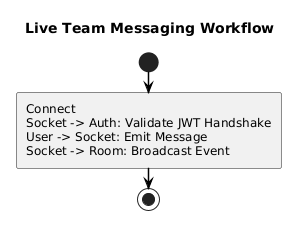

The diagram above was rendered by PlantUML. Its source (embedded in the PNG):
@startuml
skinparam monochrome true
skinparam shadowing false
skinparam defaultFontName Arial
skinparam roundcorner 4
skinparam BoxPadding 10
skinparam NodePadding 20
skinparam ParticipantPadding 20
skinparam UsecaseBorderThickness 1.5
skinparam RectangleBorderThickness 1.5
skinparam classAttributeIconSize 0
skinparam sequenceMessageAlign center
skinparam ArrowThickness 1.5
skinparam ArrowColor #000000
skinparam BackgroundColor #FFFFFF
skinparam linetype ortho

title Live Team Messaging Workflow
start
:Connect
Socket -> Auth: Validate JWT Handshake
User -> Socket: Emit Message
Socket -> Room: Broadcast Event;
stop
@enduml